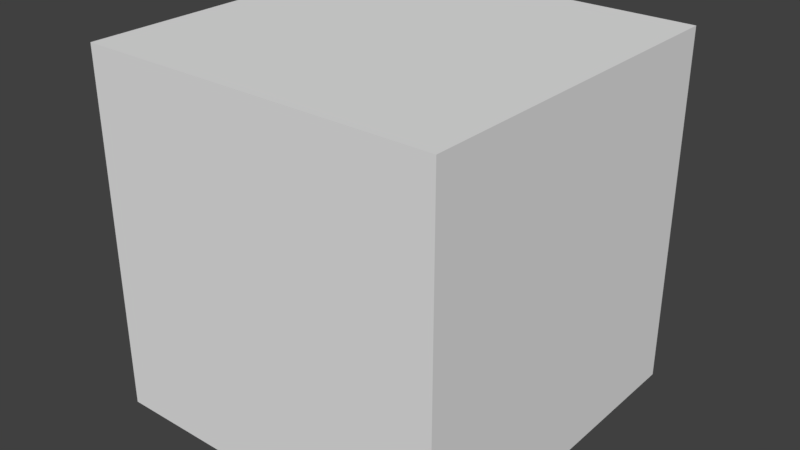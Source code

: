 # Source: notes.blend  (saved by Blender 2.79.0; exported with 4.5.12 LTS)
import bpy
from mathutils import Matrix  # noqa: F401  (used for matrix-valued properties, if any)

bpy.ops.wm.read_factory_settings(use_empty=True)
scene = bpy.context.scene
scene.name = 'Scene'

# ---- collections
col_collection_1 = bpy.data.collections.new('Collection 1'); scene.collection.children.link(col_collection_1)

# ---- materials (node trees are filled in below, after node groups)
mat_material_001 = bpy.data.materials.new('Material.001')
mat_material_001.alpha_threshold = 0.0
mat_material_001.use_transparent_shadow = False
mat_material_001.roughness = 0.5

# ---- material node trees

# ---- world
world_world = bpy.data.worlds.new('World'); scene.world = world_world
world_world.color = (0.05088, 0.05088, 0.05088)
world_world.use_sun_shadow = False
world_world.sun_shadow_jitter_overblur = 0.0
world_world.cycles.sampling_method = 'MANUAL'

# ---- meshes
me_cube_001 = bpy.data.meshes.new('Cube.001')
me_cube_001.from_pydata([(-1.0, -1.0, -1.0), (-1.0, -1.0, 1.0), (-1.0, 1.0, -1.0), (-1.0, 1.0, 1.0), (1.0, -1.0, -1.0), (1.0, -1.0, 1.0), (1.0, 1.0, -1.0), (1.0, 1.0, 1.0)], [], [(0, 1, 3, 2), (2, 3, 7, 6), (6, 7, 5, 4), (4, 5, 1, 0), (2, 6, 4, 0), (7, 3, 1, 5)])
_uv = me_cube_001.uv_layers.new(name='UVMap')
_uv.uv.foreach_set('vector', [0.5, 0.25, 0.5, 0.5, 0.25, 0.5, 0.25, 0.25, 0.25, 0.25, 0.25, 0.5, 8.668e-05, 0.5, 8.659e-05, 0.25, 0.9999, 0.25, 0.9999, 0.5, 0.75, 0.5, 0.75, 0.25, 0.75, 0.25, 0.75, 0.5, 0.5, 0.5, 0.5, 0.25, 0.25, 0.25, 0.25, 8.663e-05, 0.5, 8.659e-05, 0.5, 0.25, 0.25, 0.75, 0.25, 0.5, 0.5, 0.5, 0.5, 0.75])
me_cube_001.materials.append(mat_material_001)
me_cube_001.use_remesh_preserve_volume = False
me_cube_001.use_remesh_preserve_attributes = False
me_cube_001.use_mirror_vertex_groups = False
me_cube_001.update()

# ---- objects
ob_cube = bpy.data.objects.new('Cube', me_cube_001)

# ---- transforms, parenting, visibility, modifiers, constraints
ob_cube.location = (0.0, 0.0, 0.0)
ob_cube.scale = (0.5, 0.5, 0.5)
ob_cube.lineart.crease_threshold = 0.0

# ---- collection membership
col_collection_1.objects.link(ob_cube)

# ---- scene / render settings (as saved in the file)
scene.frame_start = 1; scene.frame_end = 250; scene.frame_set(1)
scene.render.engine = 'BLENDER_EEVEE_NEXT'
scene.render.resolution_percentage = 50
scene.render.dither_intensity = 0.0
scene.cycles.use_denoising = False
scene.cycles.samples = 128
scene.cycles.sampling_pattern = 'TABULATED_SOBOL'
scene.cycles.use_adaptive_sampling = False
scene.cycles.use_light_tree = False
scene.cycles.blur_glossy = 0.0
scene.cycles.sample_clamp_indirect = 0.0
scene.view_settings.view_transform = 'Standard'
bpy.context.view_layer.update()

# ---- added for rendering (the .blend has no active camera and no usable light): camera, sun
cam_auto = bpy.data.cameras.new('AutoCamera')
cam_auto.lens = 50.0
cam_auto.sensor_width = 36.0
cam_auto.clip_end = 1000.0
ob_auto_camera = bpy.data.objects.new('AutoCamera', cam_auto)
scene.collection.objects.link(ob_auto_camera)
ob_auto_camera.location = (1.60254, -1.92304, 1.28203)
ob_auto_camera.rotation_euler = (1.09748, -7.21219e-08, 0.694738)
scene.camera = ob_auto_camera
light_auto_sun = bpy.data.lights.new('AutoSun', 'SUN')
light_auto_sun.energy = 3.0
light_auto_sun.angle = 0.0523599
ob_auto_sun = bpy.data.objects.new('AutoSun', light_auto_sun)
scene.collection.objects.link(ob_auto_sun)
ob_auto_sun.rotation_euler = (0.872665, 0.174533, 0.523599)
bpy.context.view_layer.update()
